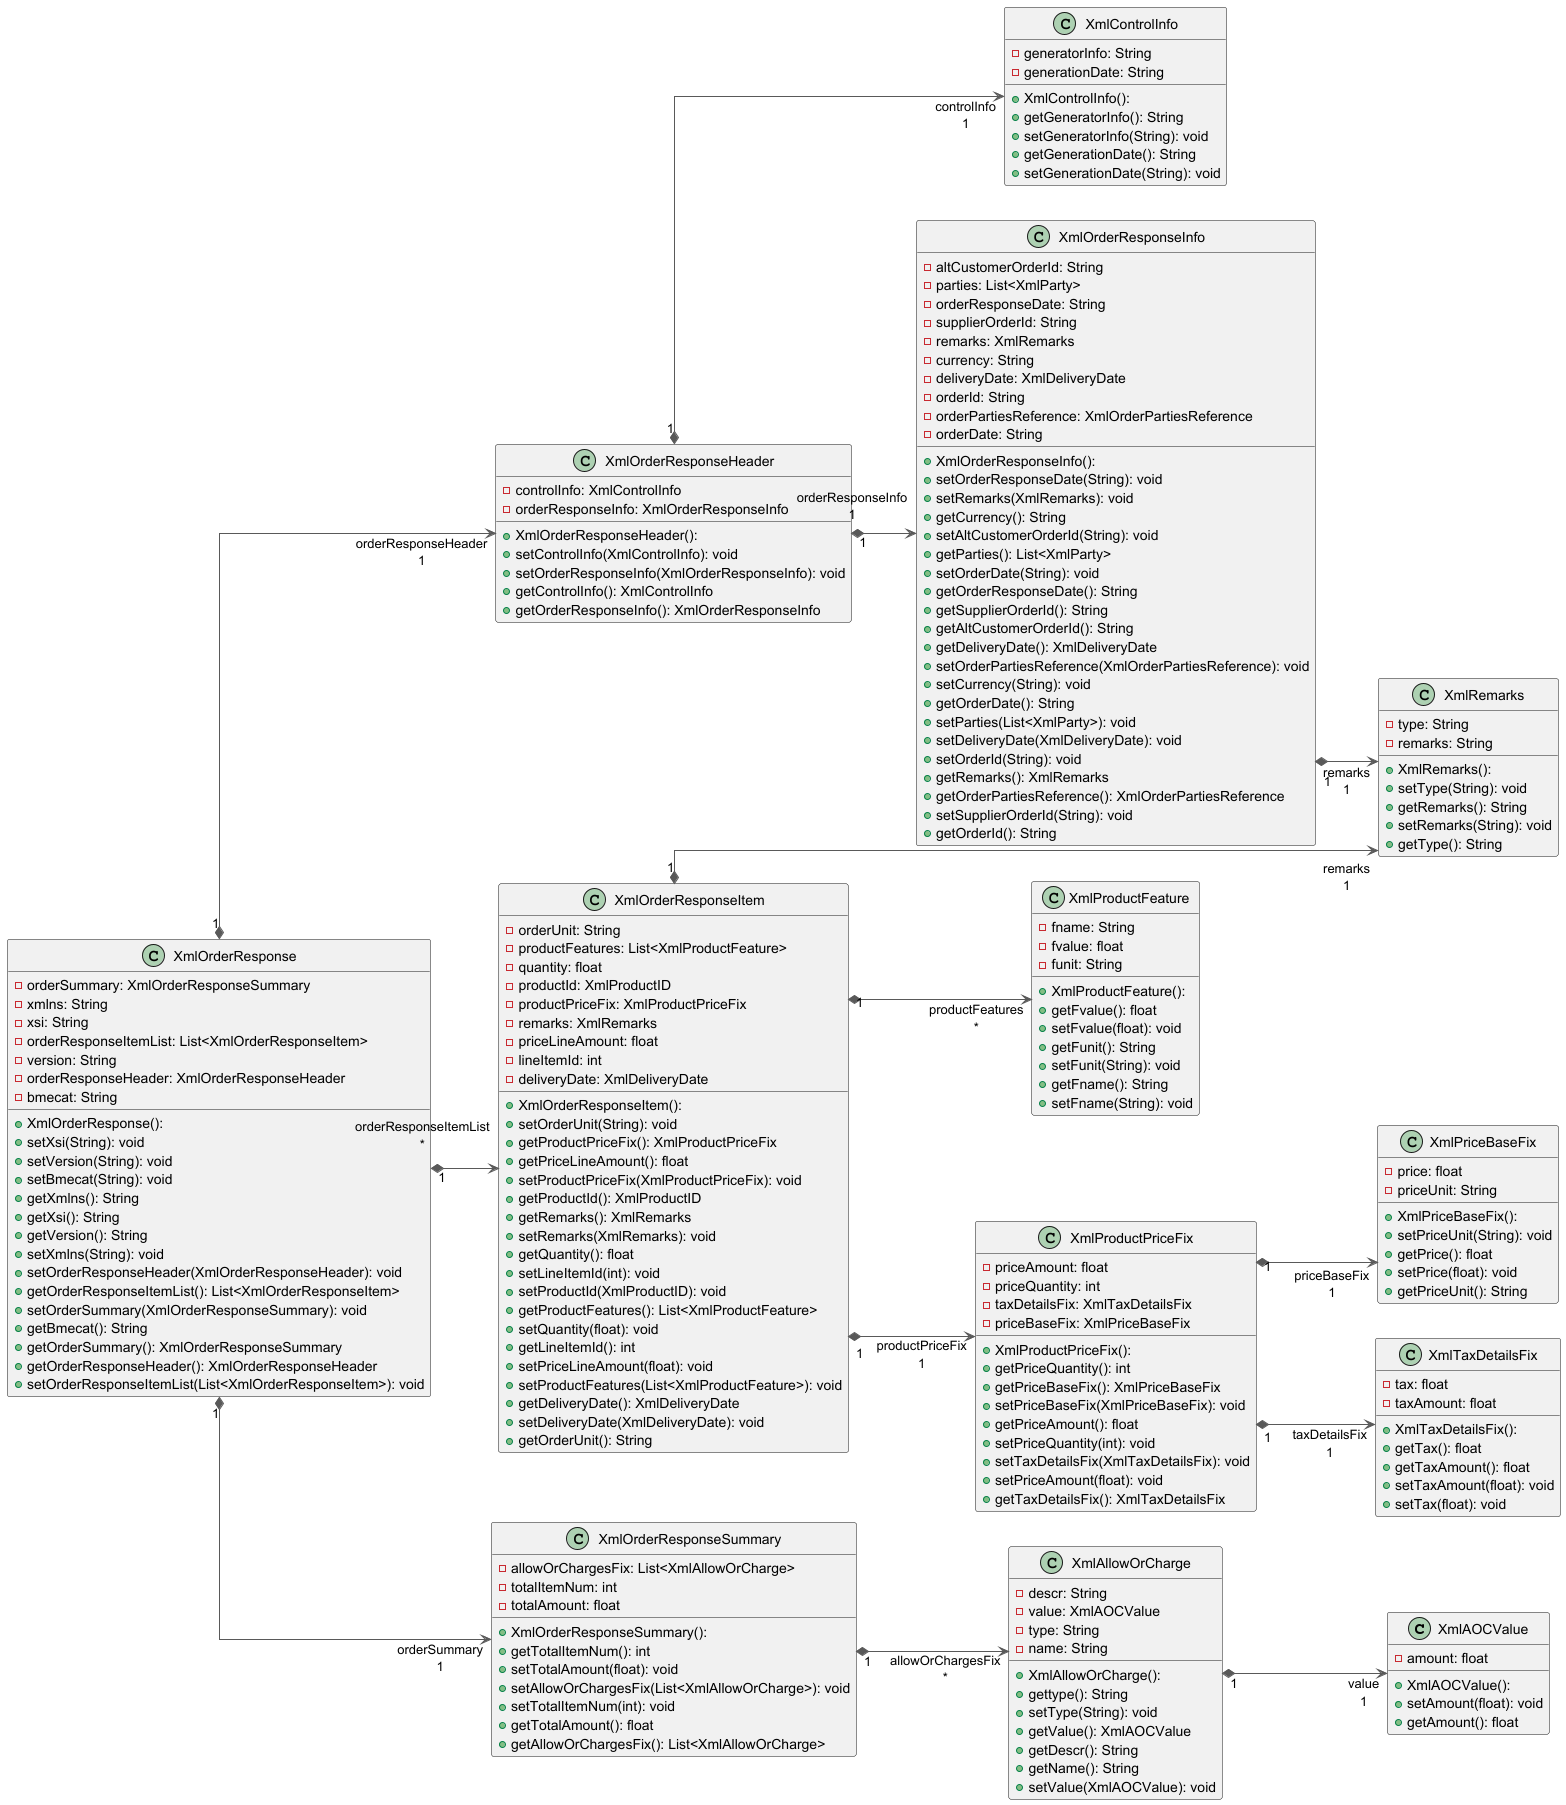

The diagram above was rendered by PlantUML. Its source (embedded in the PNG):
@startuml

left to right direction
skinparam linetype ortho

class XmlAOCValue {
  + XmlAOCValue(): 
  - amount: float
  + setAmount(float): void
  + getAmount(): float
}
class XmlAllowOrCharge {
  + XmlAllowOrCharge(): 
  - descr: String
  - value: XmlAOCValue
  - type: String
  - name: String
  + gettype(): String
  + setType(String): void
  + getValue(): XmlAOCValue
  + getDescr(): String
  + getName(): String
  + setValue(XmlAOCValue): void
}
class XmlControlInfo {
  + XmlControlInfo(): 
  - generatorInfo: String
  - generationDate: String
  + getGeneratorInfo(): String
  + setGeneratorInfo(String): void
  + getGenerationDate(): String
  + setGenerationDate(String): void
}
class XmlOrderResponse {
  + XmlOrderResponse(): 
  - orderSummary: XmlOrderResponseSummary
  - xmlns: String
  - xsi: String
  - orderResponseItemList: List<XmlOrderResponseItem>
  - version: String
  - orderResponseHeader: XmlOrderResponseHeader
  - bmecat: String
  + setXsi(String): void
  + setVersion(String): void
  + setBmecat(String): void
  + getXmlns(): String
  + getXsi(): String
  + getVersion(): String
  + setXmlns(String): void
  + setOrderResponseHeader(XmlOrderResponseHeader): void
  + getOrderResponseItemList(): List<XmlOrderResponseItem>
  + setOrderSummary(XmlOrderResponseSummary): void
  + getBmecat(): String
  + getOrderSummary(): XmlOrderResponseSummary
  + getOrderResponseHeader(): XmlOrderResponseHeader
  + setOrderResponseItemList(List<XmlOrderResponseItem>): void
}
class XmlOrderResponseHeader {
  + XmlOrderResponseHeader(): 
  - controlInfo: XmlControlInfo
  - orderResponseInfo: XmlOrderResponseInfo
  + setControlInfo(XmlControlInfo): void
  + setOrderResponseInfo(XmlOrderResponseInfo): void
  + getControlInfo(): XmlControlInfo
  + getOrderResponseInfo(): XmlOrderResponseInfo
}
class XmlOrderResponseInfo {
  + XmlOrderResponseInfo(): 
  - altCustomerOrderId: String
  - parties: List<XmlParty>
  - orderResponseDate: String
  - supplierOrderId: String
  - remarks: XmlRemarks
  - currency: String
  - deliveryDate: XmlDeliveryDate
  - orderId: String
  - orderPartiesReference: XmlOrderPartiesReference
  - orderDate: String
  + setOrderResponseDate(String): void
  + setRemarks(XmlRemarks): void
  + getCurrency(): String
  + setAltCustomerOrderId(String): void
  + getParties(): List<XmlParty>
  + setOrderDate(String): void
  + getOrderResponseDate(): String
  + getSupplierOrderId(): String
  + getAltCustomerOrderId(): String
  + getDeliveryDate(): XmlDeliveryDate
  + setOrderPartiesReference(XmlOrderPartiesReference): void
  + setCurrency(String): void
  + getOrderDate(): String
  + setParties(List<XmlParty>): void
  + setDeliveryDate(XmlDeliveryDate): void
  + setOrderId(String): void
  + getRemarks(): XmlRemarks
  + getOrderPartiesReference(): XmlOrderPartiesReference
  + setSupplierOrderId(String): void
  + getOrderId(): String
}
class XmlOrderResponseItem {
  + XmlOrderResponseItem(): 
  - orderUnit: String
  - productFeatures: List<XmlProductFeature>
  - quantity: float
  - productId: XmlProductID
  - productPriceFix: XmlProductPriceFix
  - remarks: XmlRemarks
  - priceLineAmount: float
  - lineItemId: int
  - deliveryDate: XmlDeliveryDate
  + setOrderUnit(String): void
  + getProductPriceFix(): XmlProductPriceFix
  + getPriceLineAmount(): float
  + setProductPriceFix(XmlProductPriceFix): void
  + getProductId(): XmlProductID
  + getRemarks(): XmlRemarks
  + setRemarks(XmlRemarks): void
  + getQuantity(): float
  + setLineItemId(int): void
  + setProductId(XmlProductID): void
  + getProductFeatures(): List<XmlProductFeature>
  + setQuantity(float): void
  + getLineItemId(): int
  + setPriceLineAmount(float): void
  + setProductFeatures(List<XmlProductFeature>): void
  + getDeliveryDate(): XmlDeliveryDate
  + setDeliveryDate(XmlDeliveryDate): void
  + getOrderUnit(): String
}
class XmlOrderResponseSummary {
  + XmlOrderResponseSummary(): 
  - allowOrChargesFix: List<XmlAllowOrCharge>
  - totalItemNum: int
  - totalAmount: float
  + getTotalItemNum(): int
  + setTotalAmount(float): void
  + setAllowOrChargesFix(List<XmlAllowOrCharge>): void
  + setTotalItemNum(int): void
  + getTotalAmount(): float
  + getAllowOrChargesFix(): List<XmlAllowOrCharge>
}
class XmlPriceBaseFix {
  + XmlPriceBaseFix(): 
  - price: float
  - priceUnit: String
  + setPriceUnit(String): void
  + getPrice(): float
  + setPrice(float): void
  + getPriceUnit(): String
}
class XmlProductFeature {
  + XmlProductFeature(): 
  - fname: String
  - fvalue: float
  - funit: String
  + getFvalue(): float
  + setFvalue(float): void
  + getFunit(): String
  + setFunit(String): void
  + getFname(): String
  + setFname(String): void
}
class XmlProductPriceFix {
  + XmlProductPriceFix(): 
  - priceAmount: float
  - priceQuantity: int
  - taxDetailsFix: XmlTaxDetailsFix
  - priceBaseFix: XmlPriceBaseFix
  + getPriceQuantity(): int
  + getPriceBaseFix(): XmlPriceBaseFix
  + setPriceBaseFix(XmlPriceBaseFix): void
  + getPriceAmount(): float
  + setPriceQuantity(int): void
  + setTaxDetailsFix(XmlTaxDetailsFix): void
  + setPriceAmount(float): void
  + getTaxDetailsFix(): XmlTaxDetailsFix
}
class XmlRemarks {
  + XmlRemarks(): 
  - type: String
  - remarks: String
  + setType(String): void
  + getRemarks(): String
  + setRemarks(String): void
  + getType(): String
}
class XmlTaxDetailsFix {
  + XmlTaxDetailsFix(): 
  - tax: float
  - taxAmount: float
  + getTax(): float
  + getTaxAmount(): float
  + setTaxAmount(float): void
  + setTax(float): void
}

XmlAllowOrCharge        "1" *-[#595959,plain]-> "value\n1" XmlAOCValue             
XmlOrderResponse        "1" *-[#595959,plain]-> "orderResponseHeader\n1" XmlOrderResponseHeader  
XmlOrderResponse        "1" *-[#595959,plain]-> "orderResponseItemList\n*" XmlOrderResponseItem    
XmlOrderResponse        "1" *-[#595959,plain]-> "orderSummary\n1" XmlOrderResponseSummary 
XmlOrderResponseHeader  "1" *-[#595959,plain]-> "controlInfo\n1" XmlControlInfo          
XmlOrderResponseHeader  "1" *-[#595959,plain]-> "orderResponseInfo\n1" XmlOrderResponseInfo    
XmlOrderResponseInfo    "1" *-[#595959,plain]-> "remarks\n1" XmlRemarks              
XmlOrderResponseItem    "1" *-[#595959,plain]-> "productFeatures\n*" XmlProductFeature       
XmlOrderResponseItem    "1" *-[#595959,plain]-> "productPriceFix\n1" XmlProductPriceFix      
XmlOrderResponseItem    "1" *-[#595959,plain]-> "remarks\n1" XmlRemarks              
XmlOrderResponseSummary "1" *-[#595959,plain]-> "allowOrChargesFix\n*" XmlAllowOrCharge        
XmlProductPriceFix      "1" *-[#595959,plain]-> "priceBaseFix\n1" XmlPriceBaseFix         
XmlProductPriceFix      "1" *-[#595959,plain]-> "taxDetailsFix\n1" XmlTaxDetailsFix        
@enduml